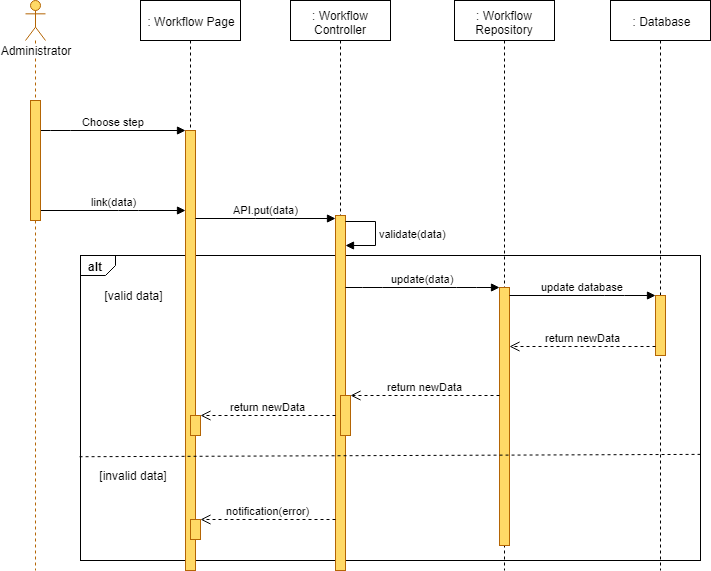

The diagram above was exported from draw.io. Its source (the exported page's mxGraphModel, read from the mxfile embedded in the PNG):
<mxGraphModel dx="1220" dy="634" grid="1" gridSize="10" guides="1" tooltips="1" connect="1" arrows="1" fold="1" page="1" pageScale="1" pageWidth="827" pageHeight="1169" math="0" shadow="0">
  <root>
    <mxCell id="g2e6Gyjs-38m7Lf2HWVt-0" />
    <mxCell id="g2e6Gyjs-38m7Lf2HWVt-1" parent="g2e6Gyjs-38m7Lf2HWVt-0" />
    <mxCell id="g2e6Gyjs-38m7Lf2HWVt-2" value="alt" style="strokeColor=inherit;fillColor=inherit;gradientColor=inherit;html=1;shape=mxgraph.sysml.package;labelX=35;fontStyle=1;align=left;verticalAlign=top;spacingLeft=5;spacingTop=-3;" parent="g2e6Gyjs-38m7Lf2HWVt-1" vertex="1">
      <mxGeometry x="140" y="295" width="620" height="305" as="geometry" />
    </mxCell>
    <mxCell id="g2e6Gyjs-38m7Lf2HWVt-3" value=": Workflow Page" style="shape=umlLifeline;perimeter=lifelinePerimeter;whiteSpace=wrap;html=1;container=1;collapsible=0;recursiveResize=0;outlineConnect=0;" parent="g2e6Gyjs-38m7Lf2HWVt-1" vertex="1">
      <mxGeometry x="200" y="40" width="100" height="570" as="geometry" />
    </mxCell>
    <mxCell id="g2e6Gyjs-38m7Lf2HWVt-7" value="" style="html=1;points=[];perimeter=orthogonalPerimeter;fillColor=#FFD966;strokeColor=#b46504;" parent="g2e6Gyjs-38m7Lf2HWVt-3" vertex="1">
      <mxGeometry x="45" y="130" width="10" height="440" as="geometry" />
    </mxCell>
    <mxCell id="g2e6Gyjs-38m7Lf2HWVt-5" value="" style="html=1;points=[];perimeter=orthogonalPerimeter;fillColor=#FFD966;strokeColor=#B46504;" parent="g2e6Gyjs-38m7Lf2HWVt-3" vertex="1">
      <mxGeometry x="50" y="415" width="10" height="20" as="geometry" />
    </mxCell>
    <mxCell id="g2e6Gyjs-38m7Lf2HWVt-6" value="" style="html=1;points=[];perimeter=orthogonalPerimeter;fillColor=#FFD966;strokeColor=#B46504;" parent="g2e6Gyjs-38m7Lf2HWVt-3" vertex="1">
      <mxGeometry x="50" y="519" width="10" height="20" as="geometry" />
    </mxCell>
    <mxCell id="g2e6Gyjs-38m7Lf2HWVt-8" value=": Workflow Controller" style="shape=umlLifeline;perimeter=lifelinePerimeter;whiteSpace=wrap;html=1;container=1;collapsible=0;recursiveResize=0;outlineConnect=0;" parent="g2e6Gyjs-38m7Lf2HWVt-1" vertex="1">
      <mxGeometry x="350" y="40" width="100" height="570" as="geometry" />
    </mxCell>
    <mxCell id="g2e6Gyjs-38m7Lf2HWVt-9" value="" style="html=1;points=[];perimeter=orthogonalPerimeter;fillColor=#FFD966;strokeColor=#b46504;" parent="g2e6Gyjs-38m7Lf2HWVt-8" vertex="1">
      <mxGeometry x="45" y="215" width="10" height="355" as="geometry" />
    </mxCell>
    <mxCell id="g2e6Gyjs-38m7Lf2HWVt-10" value="" style="html=1;points=[];perimeter=orthogonalPerimeter;fillColor=#FFD966;strokeColor=#b46504;" parent="g2e6Gyjs-38m7Lf2HWVt-8" vertex="1">
      <mxGeometry x="50" y="395" width="10" height="40" as="geometry" />
    </mxCell>
    <mxCell id="g2e6Gyjs-38m7Lf2HWVt-12" value="validate(data)" style="edgeStyle=orthogonalEdgeStyle;html=1;align=left;spacingLeft=2;endArrow=block;rounded=0;" parent="g2e6Gyjs-38m7Lf2HWVt-8" source="g2e6Gyjs-38m7Lf2HWVt-9" target="g2e6Gyjs-38m7Lf2HWVt-9" edge="1">
      <mxGeometry relative="1" as="geometry">
        <mxPoint x="60" y="189.90476190476193" as="sourcePoint" />
        <Array as="points">
          <mxPoint x="85" y="221" />
          <mxPoint x="85" y="245" />
        </Array>
        <mxPoint x="60" y="219.90476190476193" as="targetPoint" />
      </mxGeometry>
    </mxCell>
    <mxCell id="g2e6Gyjs-38m7Lf2HWVt-13" value=": Workflow Repository" style="shape=umlLifeline;perimeter=lifelinePerimeter;whiteSpace=wrap;html=1;container=1;collapsible=0;recursiveResize=0;outlineConnect=0;" parent="g2e6Gyjs-38m7Lf2HWVt-1" vertex="1">
      <mxGeometry x="514" y="40" width="100" height="570" as="geometry" />
    </mxCell>
    <mxCell id="g2e6Gyjs-38m7Lf2HWVt-14" value="" style="html=1;points=[];perimeter=orthogonalPerimeter;fillColor=#FFD966;strokeColor=#b46504;" parent="g2e6Gyjs-38m7Lf2HWVt-13" vertex="1">
      <mxGeometry x="45" y="287" width="10" height="258" as="geometry" />
    </mxCell>
    <mxCell id="g2e6Gyjs-38m7Lf2HWVt-15" value=": Database" style="shape=umlLifeline;perimeter=lifelinePerimeter;whiteSpace=wrap;html=1;container=1;collapsible=0;recursiveResize=0;outlineConnect=0;" parent="g2e6Gyjs-38m7Lf2HWVt-1" vertex="1">
      <mxGeometry x="670" y="40" width="100" height="570" as="geometry" />
    </mxCell>
    <mxCell id="g2e6Gyjs-38m7Lf2HWVt-16" value="" style="html=1;points=[];perimeter=orthogonalPerimeter;fillColor=#FFD966;strokeColor=#B46504;" parent="g2e6Gyjs-38m7Lf2HWVt-15" vertex="1">
      <mxGeometry x="45" y="295" width="10" height="60" as="geometry" />
    </mxCell>
    <mxCell id="g2e6Gyjs-38m7Lf2HWVt-17" value="Choose step" style="html=1;verticalAlign=bottom;endArrow=block;" parent="g2e6Gyjs-38m7Lf2HWVt-1" source="g2e6Gyjs-38m7Lf2HWVt-32" target="g2e6Gyjs-38m7Lf2HWVt-7" edge="1">
      <mxGeometry width="80" relative="1" as="geometry">
        <mxPoint x="120" y="160" as="sourcePoint" />
        <mxPoint x="245" y="150" as="targetPoint" />
        <Array as="points">
          <mxPoint x="120" y="170" />
        </Array>
      </mxGeometry>
    </mxCell>
    <mxCell id="g2e6Gyjs-38m7Lf2HWVt-19" value="API.put(data)" style="html=1;verticalAlign=bottom;endArrow=block;" parent="g2e6Gyjs-38m7Lf2HWVt-1" source="g2e6Gyjs-38m7Lf2HWVt-7" target="g2e6Gyjs-38m7Lf2HWVt-9" edge="1">
      <mxGeometry width="80" relative="1" as="geometry">
        <mxPoint x="257" y="242" as="sourcePoint" />
        <mxPoint x="395" y="200" as="targetPoint" />
        <Array as="points">
          <mxPoint x="325" y="258" />
        </Array>
      </mxGeometry>
    </mxCell>
    <mxCell id="g2e6Gyjs-38m7Lf2HWVt-20" value="update(data)" style="html=1;verticalAlign=bottom;endArrow=block;" parent="g2e6Gyjs-38m7Lf2HWVt-1" target="g2e6Gyjs-38m7Lf2HWVt-14" edge="1">
      <mxGeometry width="80" relative="1" as="geometry">
        <mxPoint x="405" y="327" as="sourcePoint" />
        <mxPoint x="150" y="485" as="targetPoint" />
        <Array as="points">
          <mxPoint x="432" y="327" />
          <mxPoint x="526" y="327" />
        </Array>
      </mxGeometry>
    </mxCell>
    <mxCell id="g2e6Gyjs-38m7Lf2HWVt-21" value="update database" style="html=1;verticalAlign=bottom;endArrow=block;" parent="g2e6Gyjs-38m7Lf2HWVt-1" source="g2e6Gyjs-38m7Lf2HWVt-14" target="g2e6Gyjs-38m7Lf2HWVt-16" edge="1">
      <mxGeometry width="80" relative="1" as="geometry">
        <mxPoint x="569" y="324" as="sourcePoint" />
        <mxPoint x="723" y="324" as="targetPoint" />
        <Array as="points">
          <mxPoint x="674" y="335" />
        </Array>
      </mxGeometry>
    </mxCell>
    <mxCell id="g2e6Gyjs-38m7Lf2HWVt-22" value="return newData" style="html=1;verticalAlign=bottom;endArrow=open;dashed=1;endSize=8;" parent="g2e6Gyjs-38m7Lf2HWVt-1" source="g2e6Gyjs-38m7Lf2HWVt-16" target="g2e6Gyjs-38m7Lf2HWVt-14" edge="1">
      <mxGeometry relative="1" as="geometry">
        <mxPoint x="150" y="645" as="sourcePoint" />
        <mxPoint x="70" y="645" as="targetPoint" />
        <Array as="points">
          <mxPoint x="665" y="386" />
        </Array>
      </mxGeometry>
    </mxCell>
    <mxCell id="g2e6Gyjs-38m7Lf2HWVt-23" value="return newData" style="html=1;verticalAlign=bottom;endArrow=open;dashed=1;endSize=8;" parent="g2e6Gyjs-38m7Lf2HWVt-1" source="g2e6Gyjs-38m7Lf2HWVt-14" target="g2e6Gyjs-38m7Lf2HWVt-10" edge="1">
      <mxGeometry relative="1" as="geometry">
        <mxPoint x="559" y="365" as="sourcePoint" />
        <mxPoint x="413" y="365" as="targetPoint" />
        <Array as="points">
          <mxPoint x="480" y="435" />
        </Array>
      </mxGeometry>
    </mxCell>
    <mxCell id="g2e6Gyjs-38m7Lf2HWVt-24" value="[valid data]" style="text;html=1;strokeColor=none;fillColor=none;align=center;verticalAlign=middle;whiteSpace=wrap;rounded=0;" parent="g2e6Gyjs-38m7Lf2HWVt-1" vertex="1">
      <mxGeometry x="157.5" y="325" width="70" height="20" as="geometry" />
    </mxCell>
    <mxCell id="g2e6Gyjs-38m7Lf2HWVt-25" value="[invalid data]" style="text;html=1;strokeColor=none;fillColor=none;align=center;verticalAlign=middle;whiteSpace=wrap;rounded=0;" parent="g2e6Gyjs-38m7Lf2HWVt-1" vertex="1">
      <mxGeometry x="150" y="505" width="85" height="20" as="geometry" />
    </mxCell>
    <mxCell id="g2e6Gyjs-38m7Lf2HWVt-26" value="return newData" style="html=1;verticalAlign=bottom;endArrow=open;dashed=1;endSize=8;" parent="g2e6Gyjs-38m7Lf2HWVt-1" source="g2e6Gyjs-38m7Lf2HWVt-9" target="g2e6Gyjs-38m7Lf2HWVt-5" edge="1">
      <mxGeometry relative="1" as="geometry">
        <mxPoint x="389" y="415" as="sourcePoint" />
        <mxPoint x="235" y="415" as="targetPoint" />
        <Array as="points" />
      </mxGeometry>
    </mxCell>
    <mxCell id="g2e6Gyjs-38m7Lf2HWVt-27" value="notification(error)" style="html=1;verticalAlign=bottom;endArrow=open;dashed=1;endSize=8;" parent="g2e6Gyjs-38m7Lf2HWVt-1" target="g2e6Gyjs-38m7Lf2HWVt-6" edge="1">
      <mxGeometry relative="1" as="geometry">
        <mxPoint x="395" y="559" as="sourcePoint" />
        <mxPoint x="258" y="505.5" as="targetPoint" />
        <Array as="points">
          <mxPoint x="375" y="559" />
          <mxPoint x="315" y="559" />
        </Array>
      </mxGeometry>
    </mxCell>
    <mxCell id="g2e6Gyjs-38m7Lf2HWVt-28" value="" style="strokeColor=inherit;fillColor=inherit;gradientColor=inherit;endArrow=none;html=1;edgeStyle=none;dashed=1;exitX=0.999;exitY=0.663;exitDx=0;exitDy=0;exitPerimeter=0;entryX=-0.005;entryY=0.672;entryDx=0;entryDy=0;entryPerimeter=0;" parent="g2e6Gyjs-38m7Lf2HWVt-1" edge="1">
      <mxGeometry relative="1" as="geometry">
        <mxPoint x="137.70588235294122" y="496.2352941176471" as="targetPoint" />
        <mxPoint x="760.0588235294117" y="493.8823529411766" as="sourcePoint" />
      </mxGeometry>
    </mxCell>
    <mxCell id="g2e6Gyjs-38m7Lf2HWVt-30" value="link(data)" style="html=1;verticalAlign=bottom;endArrow=block;" parent="g2e6Gyjs-38m7Lf2HWVt-1" source="g2e6Gyjs-38m7Lf2HWVt-32" target="g2e6Gyjs-38m7Lf2HWVt-7" edge="1">
      <mxGeometry width="80" relative="1" as="geometry">
        <mxPoint x="110" y="219" as="sourcePoint" />
        <mxPoint x="255" y="219" as="targetPoint" />
        <Array as="points">
          <mxPoint x="188" y="250" />
        </Array>
      </mxGeometry>
    </mxCell>
    <mxCell id="g2e6Gyjs-38m7Lf2HWVt-31" value="Administrator" style="shape=umlLifeline;participant=umlActor;perimeter=lifelinePerimeter;whiteSpace=wrap;html=1;container=1;collapsible=0;recursiveResize=0;verticalAlign=top;spacingTop=36;labelBackgroundColor=#ffffff;outlineConnect=0;strokeColor=#B46504;fillColor=#FFD966;" parent="g2e6Gyjs-38m7Lf2HWVt-1" vertex="1">
      <mxGeometry x="85" y="40" width="20" height="570" as="geometry" />
    </mxCell>
    <mxCell id="g2e6Gyjs-38m7Lf2HWVt-32" value="" style="html=1;points=[];perimeter=orthogonalPerimeter;fillColor=#FFD966;strokeColor=#b46504;" parent="g2e6Gyjs-38m7Lf2HWVt-1" vertex="1">
      <mxGeometry x="90" y="140" width="10" height="120" as="geometry" />
    </mxCell>
  </root>
</mxGraphModel>